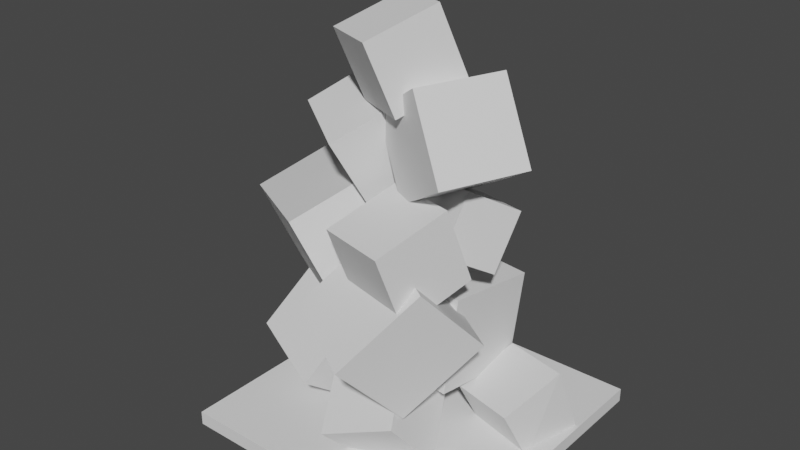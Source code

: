 # Source: Trphy3ed.blend  (saved by Blender 2.82.7; exported with 4.5.12 LTS)
import bpy
from mathutils import Matrix  # noqa: F401  (used for matrix-valued properties, if any)

bpy.ops.wm.read_factory_settings(use_empty=True)
scene = bpy.context.scene
scene.name = 'Scene'

# ---- collections
col_collection = bpy.data.collections.new('Collection'); scene.collection.children.link(col_collection)

# ---- world
world_world = bpy.data.worlds.new('World'); scene.world = world_world
world_world.use_nodes = True; world_world.node_tree.nodes.clear()
_N = world_world.node_tree.nodes; _L = world_world.node_tree.links
n0 = _N.new('ShaderNodeOutputWorld'); n0.name = 'World Output'; n0.location = (300, 300)
n1 = _N.new('ShaderNodeBackground'); n1.name = 'Background'; n1.location = (10, 300)
n1.inputs[0].default_value = (0.05088, 0.05088, 0.05088, 1.0)
_L.new(n1.outputs[0], n0.inputs[0])
n0.is_active_output = True
world_world.color = (0.05088, 0.05088, 0.05088)
world_world.use_sun_shadow = False
world_world.sun_shadow_jitter_overblur = 0.0

# ---- meshes
me_cube_001 = bpy.data.meshes.new('Cube.001')
me_cube_001.from_pydata([(-0.7687, -0.9492, -0.5063), (-1.0, -1.0, 1.0), (-1.0, 1.0, -1.0), (-1.0, 1.0, 1.0), (1.0, -1.0, -1.0), (1.0, -1.0, 1.0), (1.0, 1.0, -1.0), (1.0, 1.0, 1.0)], [], [(0, 1, 3, 2), (2, 3, 7, 6), (6, 7, 5, 4), (4, 5, 1, 0), (2, 6, 4, 0), (7, 3, 1, 5)])
_uv = me_cube_001.uv_layers.new(name='UVMap')
_uv.uv.foreach_set('vector', [0.375, 0.0, 0.625, 0.0, 0.625, 0.25, 0.375, 0.25, 0.375, 0.25, 0.625, 0.25, 0.625, 0.5, 0.375, 0.5, 0.375, 0.5, 0.625, 0.5, 0.625, 0.75, 0.375, 0.75, 0.375, 0.75, 0.625, 0.75, 0.625, 1.0, 0.375, 1.0, 0.125, 0.5, 0.375, 0.5, 0.375, 0.75, 0.125, 0.75, 0.625, 0.5, 0.875, 0.5, 0.875, 0.75, 0.625, 0.75])
me_cube_001.use_remesh_fix_poles = True
me_cube_001.use_remesh_preserve_attributes = False
me_cube_001.use_mirror_vertex_groups = False
me_cube_001.update()
me_cube_002 = bpy.data.meshes.new('Cube.002')
me_cube_002.from_pydata([(-1.0, -1.0, -1.0), (-1.0, -1.0, 1.0), (-1.0, 1.0, -1.0), (-1.0, 1.0, 1.0), (1.0, -1.0, -1.0), (1.0, -1.0, 1.0), (1.0, 1.0, -1.0), (1.0, 1.0, 1.0)], [], [(0, 1, 3, 2), (2, 3, 7, 6), (6, 7, 5, 4), (4, 5, 1, 0), (2, 6, 4, 0), (7, 3, 1, 5)])
_uv = me_cube_002.uv_layers.new(name='UVMap')
_uv.uv.foreach_set('vector', [0.375, 0.0, 0.625, 0.0, 0.625, 0.25, 0.375, 0.25, 0.375, 0.25, 0.625, 0.25, 0.625, 0.5, 0.375, 0.5, 0.375, 0.5, 0.625, 0.5, 0.625, 0.75, 0.375, 0.75, 0.375, 0.75, 0.625, 0.75, 0.625, 1.0, 0.375, 1.0, 0.125, 0.5, 0.375, 0.5, 0.375, 0.75, 0.125, 0.75, 0.625, 0.5, 0.875, 0.5, 0.875, 0.75, 0.625, 0.75])
me_cube_002.use_remesh_fix_poles = True
me_cube_002.use_remesh_preserve_attributes = False
me_cube_002.use_mirror_vertex_groups = False
me_cube_002.update()
me_cube_003 = bpy.data.meshes.new('Cube.003')
me_cube_003.from_pydata([(-1.0, -1.0, -1.0), (-1.0, -1.0, 1.0), (-1.0, 1.0, -1.0), (-1.0, 1.0, 1.0), (1.0, -1.0, -1.0), (1.0, -1.0, 1.0), (1.0, 1.0, -1.0), (1.0, 1.0, 1.0)], [], [(0, 1, 3, 2), (2, 3, 7, 6), (6, 7, 5, 4), (4, 5, 1, 0), (2, 6, 4, 0), (7, 3, 1, 5)])
_uv = me_cube_003.uv_layers.new(name='UVMap')
_uv.uv.foreach_set('vector', [0.375, 0.0, 0.625, 0.0, 0.625, 0.25, 0.375, 0.25, 0.375, 0.25, 0.625, 0.25, 0.625, 0.5, 0.375, 0.5, 0.375, 0.5, 0.625, 0.5, 0.625, 0.75, 0.375, 0.75, 0.375, 0.75, 0.625, 0.75, 0.625, 1.0, 0.375, 1.0, 0.125, 0.5, 0.375, 0.5, 0.375, 0.75, 0.125, 0.75, 0.625, 0.5, 0.875, 0.5, 0.875, 0.75, 0.625, 0.75])
me_cube_003.use_remesh_fix_poles = True
me_cube_003.use_remesh_preserve_attributes = False
me_cube_003.use_mirror_vertex_groups = False
me_cube_003.update()
me_cube_004 = bpy.data.meshes.new('Cube.004')
me_cube_004.from_pydata([(-1.0, -1.0, -1.0), (-1.0, -1.0, 1.0), (-1.0, 1.0, -1.0), (-1.0, 1.0, 1.0), (1.0, -1.0, -1.0), (1.0, -1.0, 1.0), (1.0, 1.0, -1.0), (1.0, 1.0, 1.0)], [], [(0, 1, 3, 2), (2, 3, 7, 6), (6, 7, 5, 4), (4, 5, 1, 0), (2, 6, 4, 0), (7, 3, 1, 5)])
_uv = me_cube_004.uv_layers.new(name='UVMap')
_uv.uv.foreach_set('vector', [0.375, 0.0, 0.625, 0.0, 0.625, 0.25, 0.375, 0.25, 0.375, 0.25, 0.625, 0.25, 0.625, 0.5, 0.375, 0.5, 0.375, 0.5, 0.625, 0.5, 0.625, 0.75, 0.375, 0.75, 0.375, 0.75, 0.625, 0.75, 0.625, 1.0, 0.375, 1.0, 0.125, 0.5, 0.375, 0.5, 0.375, 0.75, 0.125, 0.75, 0.625, 0.5, 0.875, 0.5, 0.875, 0.75, 0.625, 0.75])
me_cube_004.use_remesh_fix_poles = True
me_cube_004.use_remesh_preserve_attributes = False
me_cube_004.use_mirror_vertex_groups = False
me_cube_004.update()
me_cube_005 = bpy.data.meshes.new('Cube.005')
me_cube_005.from_pydata([(-1.0, -1.0, -1.0), (-1.0, -1.0, 1.0), (-1.0, 1.0, -1.0), (-1.0, 1.0, 1.0), (1.0, -1.0, -1.0), (1.0, -1.0, 1.0), (1.0, 1.0, -1.0), (1.0, 1.0, 1.0)], [], [(0, 1, 3, 2), (2, 3, 7, 6), (6, 7, 5, 4), (4, 5, 1, 0), (2, 6, 4, 0), (7, 3, 1, 5)])
_uv = me_cube_005.uv_layers.new(name='UVMap')
_uv.uv.foreach_set('vector', [0.375, 0.0, 0.625, 0.0, 0.625, 0.25, 0.375, 0.25, 0.375, 0.25, 0.625, 0.25, 0.625, 0.5, 0.375, 0.5, 0.375, 0.5, 0.625, 0.5, 0.625, 0.75, 0.375, 0.75, 0.375, 0.75, 0.625, 0.75, 0.625, 1.0, 0.375, 1.0, 0.125, 0.5, 0.375, 0.5, 0.375, 0.75, 0.125, 0.75, 0.625, 0.5, 0.875, 0.5, 0.875, 0.75, 0.625, 0.75])
me_cube_005.use_remesh_fix_poles = True
me_cube_005.use_remesh_preserve_attributes = False
me_cube_005.use_mirror_vertex_groups = False
me_cube_005.update()
me_cube_006 = bpy.data.meshes.new('Cube.006')
me_cube_006.from_pydata([(-1.0, -1.0, -1.0), (-1.0, -1.0, 1.0), (-1.0, 1.0, -1.0), (-1.0, 1.0, 1.0), (1.0, -1.0, -1.0), (1.0, -1.0, 1.0), (1.0, 1.0, -1.0), (1.0, 1.0, 1.0)], [], [(0, 1, 3, 2), (2, 3, 7, 6), (6, 7, 5, 4), (4, 5, 1, 0), (2, 6, 4, 0), (7, 3, 1, 5)])
_uv = me_cube_006.uv_layers.new(name='UVMap')
_uv.uv.foreach_set('vector', [0.375, 0.0, 0.625, 0.0, 0.625, 0.25, 0.375, 0.25, 0.375, 0.25, 0.625, 0.25, 0.625, 0.5, 0.375, 0.5, 0.375, 0.5, 0.625, 0.5, 0.625, 0.75, 0.375, 0.75, 0.375, 0.75, 0.625, 0.75, 0.625, 1.0, 0.375, 1.0, 0.125, 0.5, 0.375, 0.5, 0.375, 0.75, 0.125, 0.75, 0.625, 0.5, 0.875, 0.5, 0.875, 0.75, 0.625, 0.75])
me_cube_006.use_remesh_fix_poles = True
me_cube_006.use_remesh_preserve_attributes = False
me_cube_006.use_mirror_vertex_groups = False
me_cube_006.update()
me_cube_007 = bpy.data.meshes.new('Cube.007')
me_cube_007.from_pydata([(-1.0, -1.0, -1.0), (-1.0, -1.0, 1.0), (-0.9151, 0.6722, -0.8084), (-1.0, 1.0, 1.0), (1.0, -1.0, -1.0), (1.0, -1.0, 1.0), (1.085, 0.6722, -0.8084), (1.0, 1.0, 1.0)], [], [(0, 1, 3, 2), (2, 3, 7, 6), (6, 7, 5, 4), (4, 5, 1, 0), (2, 6, 4, 0), (7, 3, 1, 5)])
_uv = me_cube_007.uv_layers.new(name='UVMap')
_uv.uv.foreach_set('vector', [0.375, 0.0, 0.625, 0.0, 0.625, 0.25, 0.375, 0.25, 0.375, 0.25, 0.625, 0.25, 0.625, 0.5, 0.375, 0.5, 0.375, 0.5, 0.625, 0.5, 0.625, 0.75, 0.375, 0.75, 0.375, 0.75, 0.625, 0.75, 0.625, 1.0, 0.375, 1.0, 0.125, 0.5, 0.375, 0.5, 0.375, 0.75, 0.125, 0.75, 0.625, 0.5, 0.875, 0.5, 0.875, 0.75, 0.625, 0.75])
me_cube_007.use_remesh_fix_poles = True
me_cube_007.use_remesh_preserve_attributes = False
me_cube_007.use_mirror_vertex_groups = False
me_cube_007.update()
me_cube_008 = bpy.data.meshes.new('Cube.008')
me_cube_008.from_pydata([(-1.0, -1.0, -1.0), (-1.0, -1.0, 1.0), (-1.0, 1.0, -1.0), (-1.0, 1.0, 1.0), (1.0, -1.0, -1.0), (1.0, -1.0, 1.0), (0.9873, 0.779, -0.901), (1.0, 1.0, 1.0)], [], [(0, 1, 3, 2), (2, 3, 7, 6), (6, 7, 5, 4), (4, 5, 1, 0), (2, 6, 4, 0), (7, 3, 1, 5)])
_uv = me_cube_008.uv_layers.new(name='UVMap')
_uv.uv.foreach_set('vector', [0.375, 0.0, 0.625, 0.0, 0.625, 0.25, 0.375, 0.25, 0.375, 0.25, 0.625, 0.25, 0.625, 0.5, 0.375, 0.5, 0.375, 0.5, 0.625, 0.5, 0.625, 0.75, 0.375, 0.75, 0.375, 0.75, 0.625, 0.75, 0.625, 1.0, 0.375, 1.0, 0.125, 0.5, 0.375, 0.5, 0.375, 0.75, 0.125, 0.75, 0.625, 0.5, 0.875, 0.5, 0.875, 0.75, 0.625, 0.75])
me_cube_008.use_remesh_fix_poles = True
me_cube_008.use_remesh_preserve_attributes = False
me_cube_008.use_mirror_vertex_groups = False
me_cube_008.update()
me_cube_009 = bpy.data.meshes.new('Cube.009')
me_cube_009.from_pydata([(-1.0, -1.0, -1.0), (-1.0, -1.0, 1.0), (-1.0, 1.0, -1.0), (-1.0, 1.0, 1.0), (1.0, -1.0, -1.0), (1.0, -1.0, 1.0), (1.0, 1.0, -1.0), (1.0, 1.0, 1.0)], [], [(0, 1, 3, 2), (2, 3, 7, 6), (6, 7, 5, 4), (4, 5, 1, 0), (2, 6, 4, 0), (7, 3, 1, 5)])
_uv = me_cube_009.uv_layers.new(name='UVMap')
_uv.uv.foreach_set('vector', [0.375, 0.0, 0.625, 0.0, 0.625, 0.25, 0.375, 0.25, 0.375, 0.25, 0.625, 0.25, 0.625, 0.5, 0.375, 0.5, 0.375, 0.5, 0.625, 0.5, 0.625, 0.75, 0.375, 0.75, 0.375, 0.75, 0.625, 0.75, 0.625, 1.0, 0.375, 1.0, 0.125, 0.5, 0.375, 0.5, 0.375, 0.75, 0.125, 0.75, 0.625, 0.5, 0.875, 0.5, 0.875, 0.75, 0.625, 0.75])
me_cube_009.use_remesh_fix_poles = True
me_cube_009.use_remesh_preserve_attributes = False
me_cube_009.use_mirror_vertex_groups = False
me_cube_009.update()
me_cube_010 = bpy.data.meshes.new('Cube.010')
me_cube_010.from_pydata([(-1.0, -1.0, -1.0), (-1.0, -1.0, 1.0), (-1.0, 1.0, -1.0), (-1.0, 1.0, 1.0), (1.0, -1.0, -1.0), (1.0, -1.0, 1.0), (1.0, 1.0, -1.0), (1.0, 1.0, 1.0)], [], [(0, 1, 3, 2), (2, 3, 7, 6), (6, 7, 5, 4), (4, 5, 1, 0), (2, 6, 4, 0), (7, 3, 1, 5)])
_uv = me_cube_010.uv_layers.new(name='UVMap')
_uv.uv.foreach_set('vector', [0.375, 0.0, 0.625, 0.0, 0.625, 0.25, 0.375, 0.25, 0.375, 0.25, 0.625, 0.25, 0.625, 0.5, 0.375, 0.5, 0.375, 0.5, 0.625, 0.5, 0.625, 0.75, 0.375, 0.75, 0.375, 0.75, 0.625, 0.75, 0.625, 1.0, 0.375, 1.0, 0.125, 0.5, 0.375, 0.5, 0.375, 0.75, 0.125, 0.75, 0.625, 0.5, 0.875, 0.5, 0.875, 0.75, 0.625, 0.75])
me_cube_010.use_remesh_fix_poles = True
me_cube_010.use_remesh_preserve_attributes = False
me_cube_010.use_mirror_vertex_groups = False
me_cube_010.update()
me_cube_011 = bpy.data.meshes.new('Cube.011')
me_cube_011.from_pydata([(-1.0, -1.0, -1.0), (-1.0, -1.0, 1.0), (-1.0, 1.0, -1.0), (-1.0, 1.0, 1.0), (1.0, -1.0, -1.0), (1.0, -1.0, 1.0), (1.0, 1.0, -1.0), (1.0, 1.0, 1.0)], [], [(0, 1, 3, 2), (2, 3, 7, 6), (6, 7, 5, 4), (4, 5, 1, 0), (2, 6, 4, 0), (7, 3, 1, 5)])
_uv = me_cube_011.uv_layers.new(name='UVMap')
_uv.uv.foreach_set('vector', [0.375, 0.0, 0.625, 0.0, 0.625, 0.25, 0.375, 0.25, 0.375, 0.25, 0.625, 0.25, 0.625, 0.5, 0.375, 0.5, 0.375, 0.5, 0.625, 0.5, 0.625, 0.75, 0.375, 0.75, 0.375, 0.75, 0.625, 0.75, 0.625, 1.0, 0.375, 1.0, 0.125, 0.5, 0.375, 0.5, 0.375, 0.75, 0.125, 0.75, 0.625, 0.5, 0.875, 0.5, 0.875, 0.75, 0.625, 0.75])
me_cube_011.use_remesh_fix_poles = True
me_cube_011.use_remesh_preserve_attributes = False
me_cube_011.use_mirror_vertex_groups = False
me_cube_011.update()
me_cube_012 = bpy.data.meshes.new('Cube.012')
me_cube_012.from_pydata([(-1.0, -1.0, -1.0), (-1.0, -1.0, 1.0), (-0.9062, 1.011, -0.9034), (-1.0, 1.0, 1.0), (1.0, -1.0, -1.0), (1.0, -1.0, 1.0), (1.0, 1.0, -1.0), (1.0, 1.0, 1.0)], [], [(0, 1, 3, 2), (2, 3, 7, 6), (6, 7, 5, 4), (4, 5, 1, 0), (2, 6, 4, 0), (7, 3, 1, 5)])
_uv = me_cube_012.uv_layers.new(name='UVMap')
_uv.uv.foreach_set('vector', [0.375, 0.0, 0.625, 0.0, 0.625, 0.25, 0.375, 0.25, 0.375, 0.25, 0.625, 0.25, 0.625, 0.5, 0.375, 0.5, 0.375, 0.5, 0.625, 0.5, 0.625, 0.75, 0.375, 0.75, 0.375, 0.75, 0.625, 0.75, 0.625, 1.0, 0.375, 1.0, 0.125, 0.5, 0.375, 0.5, 0.375, 0.75, 0.125, 0.75, 0.625, 0.5, 0.875, 0.5, 0.875, 0.75, 0.625, 0.75])
me_cube_012.use_remesh_fix_poles = True
me_cube_012.use_remesh_preserve_attributes = False
me_cube_012.use_mirror_vertex_groups = False
me_cube_012.update()
me_cube_013 = bpy.data.meshes.new('Cube.013')
me_cube_013.from_pydata([(-1.0, -1.0, -1.0), (-1.0, -1.0, 1.0), (-1.0, 1.0, -1.0), (-1.0, 1.0, 1.0), (1.0, -1.0, -1.0), (1.0, -1.0, 1.0), (1.0, 1.0, -1.0), (1.0, 1.0, 1.0)], [], [(0, 1, 3, 2), (2, 3, 7, 6), (6, 7, 5, 4), (4, 5, 1, 0), (2, 6, 4, 0), (7, 3, 1, 5)])
_uv = me_cube_013.uv_layers.new(name='UVMap')
_uv.uv.foreach_set('vector', [0.375, 0.0, 0.625, 0.0, 0.625, 0.25, 0.375, 0.25, 0.375, 0.25, 0.625, 0.25, 0.625, 0.5, 0.375, 0.5, 0.375, 0.5, 0.625, 0.5, 0.625, 0.75, 0.375, 0.75, 0.375, 0.75, 0.625, 0.75, 0.625, 1.0, 0.375, 1.0, 0.125, 0.5, 0.375, 0.5, 0.375, 0.75, 0.125, 0.75, 0.625, 0.5, 0.875, 0.5, 0.875, 0.75, 0.625, 0.75])
me_cube_013.use_remesh_fix_poles = True
me_cube_013.use_remesh_preserve_attributes = False
me_cube_013.use_mirror_vertex_groups = False
me_cube_013.update()

# ---- objects
ob_cube = bpy.data.objects.new('Cube', me_cube_001)
ob_cube_001 = bpy.data.objects.new('Cube.001', me_cube_002)
ob_cube_002 = bpy.data.objects.new('Cube.002', me_cube_003)
ob_cube_003 = bpy.data.objects.new('Cube.003', me_cube_004)
ob_cube_004 = bpy.data.objects.new('Cube.004', me_cube_005)
ob_cube_005 = bpy.data.objects.new('Cube.005', me_cube_006)
ob_cube_006 = bpy.data.objects.new('Cube.006', me_cube_007)
ob_cube_007 = bpy.data.objects.new('Cube.007', me_cube_008)
ob_cube_008 = bpy.data.objects.new('Cube.008', me_cube_009)
ob_cube_009 = bpy.data.objects.new('Cube.009', me_cube_010)
ob_cube_010 = bpy.data.objects.new('Cube.010', me_cube_011)
ob_cube_011 = bpy.data.objects.new('Cube.011', me_cube_012)
ob_platform = bpy.data.objects.new('Platform', me_cube_013)

# ---- transforms, parenting, visibility, modifiers, constraints
ob_cube.location = (0.2847, -1.242, 0.7516)
ob_cube.rotation_euler = (0.6027, -0.3678, 0.2467)
ob_cube.scale = (0.7782, 0.7782, 0.7782)
ob_cube.lineart.crease_threshold = 0.0
ob_cube_001.location = (0.3301, 0.5481, 2.121)
ob_cube_001.rotation_euler = (-0.1165, 0.04702, -0.06539)
ob_cube_001.lineart.crease_threshold = 0.0
ob_cube_002.location = (0.5292, -1.357, 2.831)
ob_cube_002.rotation_euler = (-0.8315, 0.1554, -0.4912)
ob_cube_002.lineart.crease_threshold = 0.0
ob_cube_003.location = (1.054, 0.05505, 4.485)
ob_cube_003.rotation_euler = (-2.084, -0.1177, -0.3644)
ob_cube_003.scale = (0.6174, 0.6174, 0.6174)
ob_cube_003.lineart.crease_threshold = 0.0
ob_cube_004.location = (1.036, -0.3025, 6.244)
ob_cube_004.rotation_euler = (-3.102, -0.5343, -0.4627)
ob_cube_004.scale = (0.8635, 0.8635, 0.8635)
ob_cube_004.lineart.crease_threshold = 0.0
ob_cube_005.location = (0.7273, -1.347, 4.326)
ob_cube_005.rotation_euler = (-1.24, -0.05147, -0.2808)
ob_cube_005.scale = (0.7731, 0.7731, 0.7731)
ob_cube_005.lineart.crease_threshold = 0.0
ob_cube_006.location = (1.991, 0.731, 0.559)
ob_cube_006.rotation_euler = (-1.24, -0.05147, -0.2808)
ob_cube_006.scale = (0.7074, 0.7074, 0.7074)
ob_cube_006.lineart.crease_threshold = 0.0
ob_cube_007.location = (-1.746, -0.04159, 1.161)
ob_cube_007.rotation_euler = (-0.6733, 0.1499, -0.3934)
ob_cube_007.lineart.crease_threshold = 0.0
ob_cube_008.location = (-0.7769, -0.06265, 5.823)
ob_cube_008.rotation_euler = (-1.802, -1.065, -1.963)
ob_cube_008.scale = (0.8676, 0.8676, 0.8676)
ob_cube_008.lineart.crease_threshold = 0.0
ob_cube_009.location = (0.02426, -0.4632, 7.602)
ob_cube_009.rotation_euler = (-1.306, -1.199, -2.311)
ob_cube_009.scale = (0.7263, 0.7263, 0.7263)
ob_cube_009.lineart.crease_threshold = 0.0
ob_cube_010.location = (-1.394, 0.337, 3.552)
ob_cube_010.rotation_euler = (-1.15, -1.116, -2.524)
ob_cube_010.scale = (1.444, 1.444, 1.444)
ob_cube_010.lineart.crease_threshold = 0.0
ob_cube_011.location = (-0.6988, 1.777, 1.288)
ob_cube_011.rotation_euler = (-1.322, -1.023, -0.06173)
ob_cube_011.lineart.crease_threshold = 0.0
ob_platform.location = (0.0, 0.0, 0.0)
ob_platform.scale = (3.019, 3.019, 0.1448)
ob_platform.lineart.crease_threshold = 0.0

# ---- collection membership
col_collection.objects.link(ob_cube)
col_collection.objects.link(ob_cube_001)
col_collection.objects.link(ob_cube_002)
col_collection.objects.link(ob_cube_003)
col_collection.objects.link(ob_cube_004)
col_collection.objects.link(ob_cube_005)
col_collection.objects.link(ob_cube_006)
col_collection.objects.link(ob_cube_007)
col_collection.objects.link(ob_cube_008)
col_collection.objects.link(ob_cube_009)
col_collection.objects.link(ob_cube_010)
col_collection.objects.link(ob_cube_011)
col_collection.objects.link(ob_platform)

# ---- scene / render settings (as saved in the file)
scene.frame_start = 1; scene.frame_end = 250; scene.frame_set(1)
scene.render.engine = 'BLENDER_EEVEE_NEXT'
scene.cycles.use_denoising = False
scene.cycles.samples = 128
scene.cycles.sampling_pattern = 'TABULATED_SOBOL'
scene.cycles.use_adaptive_sampling = False
scene.cycles.use_light_tree = False
scene.view_settings.view_transform = 'Filmic'
bpy.context.view_layer.update()

# ---- added for rendering (the .blend has no active camera and no usable light): camera, sun
cam_auto = bpy.data.cameras.new('AutoCamera')
cam_auto.lens = 50.0
cam_auto.sensor_width = 36.0
cam_auto.clip_end = 1000.0
ob_auto_camera = bpy.data.objects.new('AutoCamera', cam_auto)
scene.collection.objects.link(ob_auto_camera)
ob_auto_camera.location = (11.5728, -14.3421, 13.5751)
ob_auto_camera.rotation_euler = (1.09748, -7.21219e-08, 0.694738)
scene.camera = ob_auto_camera
light_auto_sun = bpy.data.lights.new('AutoSun', 'SUN')
light_auto_sun.energy = 3.0
light_auto_sun.angle = 0.0523599
ob_auto_sun = bpy.data.objects.new('AutoSun', light_auto_sun)
scene.collection.objects.link(ob_auto_sun)
ob_auto_sun.rotation_euler = (0.872665, 0.174533, 0.523599)
bpy.context.view_layer.update()
